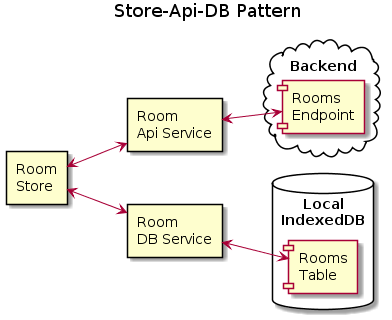

The diagram above was rendered by PlantUML. Its source (embedded in the PNG):
@startuml
left to right direction 

title Store-Api-DB Pattern

rectangle "Room\nStore" as roomStore

rectangle "Room\nApi Service" as roomApiService

rectangle "Room\nDB Service" as roomDbService

cloud "Backend" as api {
    [Rooms\nEndpoint] as roomApi
}

database "Local\nIndexedDB" as db {
    [Rooms\nTable] as roomDb
}

roomStore <-down-> roomApiService
roomStore <-down-> roomDbService
roomApiService <-down-> roomApi
roomDbService <-down-> roomDb
@enduml